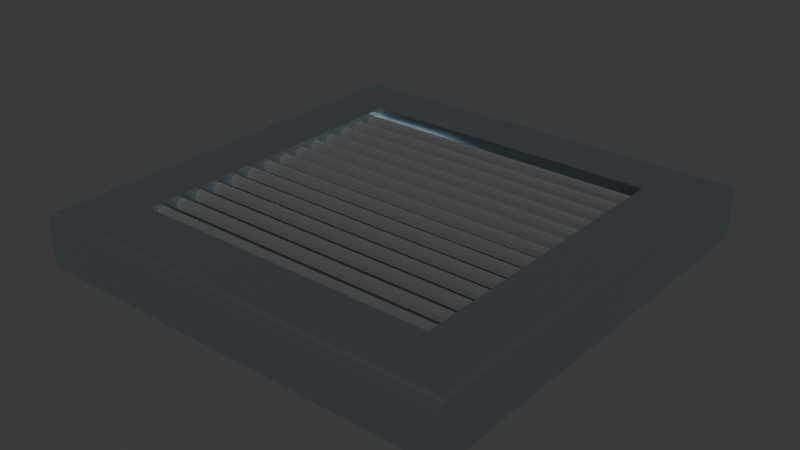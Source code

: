 # Source: floor_tile_00_vent.blend  (saved by Blender 4.3.34; exported with 4.5.12 LTS)
import bpy
from mathutils import Matrix  # noqa: F401  (used for matrix-valued properties, if any)

bpy.ops.wm.read_factory_settings(use_empty=True)
scene = bpy.context.scene
scene.name = 'Scene'

# ---- materials (node trees are filled in below, after node groups)
mat_floor_tile_00_base = bpy.data.materials.new('floor_tile_00_base')
mat_floor_tile_00_base.diffuse_color = (1.0, 1.0, 1.0, 1.0)
mat_floor_tile_00_vent = bpy.data.materials.new('floor_tile_00_vent')

# ---- material node trees
mat_floor_tile_00_base.use_nodes = True; mat_floor_tile_00_base.node_tree.nodes.clear()
_N = mat_floor_tile_00_base.node_tree.nodes; _L = mat_floor_tile_00_base.node_tree.links
n0 = _N.new('ShaderNodeBsdfPrincipled'); n0.name = 'Principled BSDF'; n0.location = (10, 300)
n0.inputs[0].default_value = (0.628, 0.7393, 0.8, 1.0)
n0.inputs[1].default_value = 1.0
n0.inputs[2].default_value = 0.3
n1 = _N.new('ShaderNodeOutputMaterial'); n1.name = 'Material Output'; n1.location = (300, 300)
_L.new(n0.outputs[0], n1.inputs[0])
n1.is_active_output = True
mat_floor_tile_00_vent.use_nodes = True; mat_floor_tile_00_vent.node_tree.nodes.clear()
_N = mat_floor_tile_00_vent.node_tree.nodes; _L = mat_floor_tile_00_vent.node_tree.links
n0 = _N.new('ShaderNodeBsdfPrincipled'); n0.name = 'Principled BSDF'; n0.location = (10, 300)
n0.inputs[0].default_value = (0.2026, 0.2026, 0.2026, 1.0)
n0.inputs[1].default_value = 1.0
n0.inputs[2].default_value = 1.0
n1 = _N.new('ShaderNodeOutputMaterial'); n1.name = 'Material Output'; n1.location = (300, 300)
_L.new(n0.outputs[0], n1.inputs[0])
n1.is_active_output = True

# ---- world
world_world = bpy.data.worlds.new('World'); scene.world = world_world
world_world.use_nodes = True; world_world.node_tree.nodes.clear()
_N = world_world.node_tree.nodes; _L = world_world.node_tree.links
n0 = _N.new('ShaderNodeOutputWorld'); n0.name = 'World Output'; n0.location = (300, 300)
n1 = _N.new('ShaderNodeBackground'); n1.name = 'Background'; n1.location = (10, 300)
n1.inputs[0].default_value = (0.05088, 0.05088, 0.05088, 1.0)
_L.new(n1.outputs[0], n0.inputs[0])
n0.is_active_output = True
world_world.color = (0.05088, 0.05088, 0.05088)
world_world.sun_shadow_jitter_overblur = 0.0

# ---- meshes
me_cube = bpy.data.meshes.new('Cube')
me_cube.from_pydata([(-2.0, -2.0, -0.5), (-2.0, 2.0, -0.5), (2.0, -2.0, -0.5), (2.0, 2.0, -0.5), (-1.435, -1.435, 0.0), (-2.0, -2.0, -0.1), (-1.95, -1.95, 0.0), (-1.985, -1.985, -0.01464), (-1.435, 1.435, 0.0), (-2.0, 2.0, -0.1), (-1.95, 1.95, 0.0), (-1.985, 1.985, -0.01464), (1.435, -1.435, 0.0), (2.0, -2.0, -0.1), (1.95, -1.95, 0.0), (1.985, -1.985, -0.01464), (1.435, 1.435, 0.0), (2.0, 2.0, -0.1), (1.95, 1.95, 0.0), (1.985, 1.985, -0.01464), (-1.9, -1.9, 0.0), (-1.9, 1.9, 0.0), (1.9, 1.9, 0.0), (1.9, -1.9, 0.0), (-1.435, -1.435, -0.5), (-1.435, 1.435, -0.5), (1.435, -1.435, -0.5), (1.435, 1.435, -0.5), (-1.435, -1.325, -0.1438), (-1.435, -1.35, -0.1188), (-1.435, -1.35, -0.06879), (-1.435, -1.325, -0.04379), (-1.435, -1.25, -0.1188), (-1.435, -1.275, -0.1438), (-1.435, -1.275, -0.04379), (-1.435, -1.25, -0.06879), (1.435, -1.35, -0.1188), (1.435, -1.325, -0.1438), (1.435, -1.325, -0.04379), (1.435, -1.35, -0.06879), (1.435, -1.275, -0.1438), (1.435, -1.25, -0.1188), (1.435, -1.25, -0.06879), (1.435, -1.275, -0.04379), (-1.435, -1.125, -0.1438), (-1.435, -1.15, -0.1188), (-1.435, -1.15, -0.06879), (-1.435, -1.125, -0.04379), (-1.435, -1.05, -0.1188), (-1.435, -1.075, -0.1438), (-1.435, -1.075, -0.04379), (-1.435, -1.05, -0.06879), (1.435, -1.15, -0.1188), (1.435, -1.125, -0.1438), (1.435, -1.125, -0.04379), (1.435, -1.15, -0.06879), (1.435, -1.075, -0.1438), (1.435, -1.05, -0.1188), (1.435, -1.05, -0.06879), (1.435, -1.075, -0.04379), (-1.435, -0.925, -0.1438), (-1.435, -0.95, -0.1188), (-1.435, -0.95, -0.06879), (-1.435, -0.925, -0.04379), (-1.435, -0.85, -0.1188), (-1.435, -0.875, -0.1438), (-1.435, -0.875, -0.04379), (-1.435, -0.85, -0.06879), (1.435, -0.95, -0.1188), (1.435, -0.925, -0.1438), (1.435, -0.925, -0.04379), (1.435, -0.95, -0.06879), (1.435, -0.875, -0.1438), (1.435, -0.85, -0.1188), (1.435, -0.85, -0.06879), (1.435, -0.875, -0.04379), (-1.435, -0.725, -0.1438), (-1.435, -0.75, -0.1188), (-1.435, -0.75, -0.06879), (-1.435, -0.725, -0.04379), (-1.435, -0.65, -0.1188), (-1.435, -0.675, -0.1438), (-1.435, -0.675, -0.04379), (-1.435, -0.65, -0.06879), (1.435, -0.75, -0.1188), (1.435, -0.725, -0.1438), (1.435, -0.725, -0.04379), (1.435, -0.75, -0.06879), (1.435, -0.675, -0.1438), (1.435, -0.65, -0.1188), (1.435, -0.65, -0.06879), (1.435, -0.675, -0.04379), (-1.435, -0.525, -0.1438), (-1.435, -0.55, -0.1188), (-1.435, -0.55, -0.06879), (-1.435, -0.525, -0.04379), (-1.435, -0.45, -0.1188), (-1.435, -0.475, -0.1438), (-1.435, -0.475, -0.04379), (-1.435, -0.45, -0.06879), (1.435, -0.55, -0.1188), (1.435, -0.525, -0.1438), (1.435, -0.525, -0.04379), (1.435, -0.55, -0.06879), (1.435, -0.475, -0.1438), (1.435, -0.45, -0.1188), (1.435, -0.45, -0.06879), (1.435, -0.475, -0.04379), (-1.435, -0.325, -0.1438), (-1.435, -0.35, -0.1188), (-1.435, -0.35, -0.06879), (-1.435, -0.325, -0.04379), (-1.435, -0.25, -0.1188), (-1.435, -0.275, -0.1438), (-1.435, -0.275, -0.04379), (-1.435, -0.25, -0.06879), (1.435, -0.35, -0.1188), (1.435, -0.325, -0.1438), (1.435, -0.325, -0.04379), (1.435, -0.35, -0.06879), (1.435, -0.275, -0.1438), (1.435, -0.25, -0.1188), (1.435, -0.25, -0.06879), (1.435, -0.275, -0.04379), (-1.435, -0.125, -0.1438), (-1.435, -0.15, -0.1188), (-1.435, -0.15, -0.06879), (-1.435, -0.125, -0.04379), (-1.435, -0.05, -0.1188), (-1.435, -0.075, -0.1438), (-1.435, -0.075, -0.04379), (-1.435, -0.05, -0.06879), (1.435, -0.15, -0.1188), (1.435, -0.125, -0.1438), (1.435, -0.125, -0.04379), (1.435, -0.15, -0.06879), (1.435, -0.075, -0.1438), (1.435, -0.05, -0.1188), (1.435, -0.05, -0.06879), (1.435, -0.075, -0.04379), (-1.435, 0.075, -0.1438), (-1.435, 0.05, -0.1188), (-1.435, 0.05, -0.06879), (-1.435, 0.075, -0.04379), (-1.435, 0.15, -0.1188), (-1.435, 0.125, -0.1438), (-1.435, 0.125, -0.04379), (-1.435, 0.15, -0.06879), (1.435, 0.05, -0.1188), (1.435, 0.075, -0.1438), (1.435, 0.075, -0.04379), (1.435, 0.05, -0.06879), (1.435, 0.125, -0.1438), (1.435, 0.15, -0.1188), (1.435, 0.15, -0.06879), (1.435, 0.125, -0.04379), (-1.435, 0.275, -0.1438), (-1.435, 0.25, -0.1188), (-1.435, 0.25, -0.06879), (-1.435, 0.275, -0.04379), (-1.435, 0.35, -0.1188), (-1.435, 0.325, -0.1438), (-1.435, 0.325, -0.04379), (-1.435, 0.35, -0.06879), (1.435, 0.25, -0.1188), (1.435, 0.275, -0.1438), (1.435, 0.275, -0.04379), (1.435, 0.25, -0.06879), (1.435, 0.325, -0.1438), (1.435, 0.35, -0.1188), (1.435, 0.35, -0.06879), (1.435, 0.325, -0.04379), (-1.435, 0.475, -0.1438), (-1.435, 0.45, -0.1188), (-1.435, 0.45, -0.06879), (-1.435, 0.475, -0.04379), (-1.435, 0.55, -0.1188), (-1.435, 0.525, -0.1438), (-1.435, 0.525, -0.04379), (-1.435, 0.55, -0.06879), (1.435, 0.45, -0.1188), (1.435, 0.475, -0.1438), (1.435, 0.475, -0.04379), (1.435, 0.45, -0.06879), (1.435, 0.525, -0.1438), (1.435, 0.55, -0.1188), (1.435, 0.55, -0.06879), (1.435, 0.525, -0.04379), (-1.435, 0.675, -0.1438), (-1.435, 0.65, -0.1188), (-1.435, 0.65, -0.06879), (-1.435, 0.675, -0.04379), (-1.435, 0.75, -0.1188), (-1.435, 0.725, -0.1438), (-1.435, 0.725, -0.04379), (-1.435, 0.75, -0.06879), (1.435, 0.65, -0.1188), (1.435, 0.675, -0.1438), (1.435, 0.675, -0.04379), (1.435, 0.65, -0.06879), (1.435, 0.725, -0.1438), (1.435, 0.75, -0.1188), (1.435, 0.75, -0.06879), (1.435, 0.725, -0.04379), (-1.435, 0.875, -0.1438), (-1.435, 0.85, -0.1188), (-1.435, 0.85, -0.06879), (-1.435, 0.875, -0.04379), (-1.435, 0.95, -0.1188), (-1.435, 0.925, -0.1438), (-1.435, 0.925, -0.04379), (-1.435, 0.95, -0.06879), (1.435, 0.85, -0.1188), (1.435, 0.875, -0.1438), (1.435, 0.875, -0.04379), (1.435, 0.85, -0.06879), (1.435, 0.925, -0.1438), (1.435, 0.95, -0.1188), (1.435, 0.95, -0.06879), (1.435, 0.925, -0.04379), (-1.435, 1.075, -0.1438), (-1.435, 1.05, -0.1188), (-1.435, 1.05, -0.06879), (-1.435, 1.075, -0.04379), (-1.435, 1.15, -0.1188), (-1.435, 1.125, -0.1438), (-1.435, 1.125, -0.04379), (-1.435, 1.15, -0.06879), (1.435, 1.05, -0.1188), (1.435, 1.075, -0.1438), (1.435, 1.075, -0.04379), (1.435, 1.05, -0.06879), (1.435, 1.125, -0.1438), (1.435, 1.15, -0.1188), (1.435, 1.15, -0.06879), (1.435, 1.125, -0.04379), (-1.435, 1.275, -0.1438), (-1.435, 1.25, -0.1188), (-1.435, 1.25, -0.06879), (-1.435, 1.275, -0.04379), (-1.435, 1.35, -0.1188), (-1.435, 1.325, -0.1438), (-1.435, 1.325, -0.04379), (-1.435, 1.35, -0.06879), (1.435, 1.25, -0.1188), (1.435, 1.275, -0.1438), (1.435, 1.275, -0.04379), (1.435, 1.25, -0.06879), (1.435, 1.325, -0.1438), (1.435, 1.35, -0.1188), (1.435, 1.35, -0.06879), (1.435, 1.325, -0.04379)], [], [(3, 17, 13, 2), (0, 5, 9, 1), (1, 9, 17, 3), (20, 21, 10, 6), (6, 10, 11, 7), (7, 11, 9, 5), (21, 22, 18, 10), (10, 18, 19, 11), (11, 19, 17, 9), (22, 23, 14, 18), (18, 14, 15, 19), (19, 15, 13, 17), (23, 20, 6, 14), (14, 6, 7, 15), (15, 7, 5, 13), (2, 13, 5, 0), (4, 8, 21, 20), (8, 16, 22, 21), (16, 12, 23, 22), (12, 4, 20, 23), (4, 12, 26, 24), (16, 8, 25, 27), (12, 16, 27, 26), (8, 4, 24, 25), (24, 26, 27, 25), (36, 39, 30, 29), (43, 34, 31, 38), (32, 35, 42, 41), (40, 33, 32, 41), (34, 43, 42, 35), (28, 37, 36, 29), (38, 31, 30, 39), (33, 40, 37, 28), (52, 55, 46, 45), (59, 50, 47, 54), (48, 51, 58, 57), (56, 49, 48, 57), (50, 59, 58, 51), (44, 53, 52, 45), (54, 47, 46, 55), (49, 56, 53, 44), (68, 71, 62, 61), (75, 66, 63, 70), (64, 67, 74, 73), (72, 65, 64, 73), (66, 75, 74, 67), (60, 69, 68, 61), (70, 63, 62, 71), (65, 72, 69, 60), (84, 87, 78, 77), (91, 82, 79, 86), (80, 83, 90, 89), (88, 81, 80, 89), (82, 91, 90, 83), (76, 85, 84, 77), (86, 79, 78, 87), (81, 88, 85, 76), (100, 103, 94, 93), (107, 98, 95, 102), (96, 99, 106, 105), (104, 97, 96, 105), (98, 107, 106, 99), (92, 101, 100, 93), (102, 95, 94, 103), (97, 104, 101, 92), (116, 119, 110, 109), (123, 114, 111, 118), (112, 115, 122, 121), (120, 113, 112, 121), (114, 123, 122, 115), (108, 117, 116, 109), (118, 111, 110, 119), (113, 120, 117, 108), (132, 135, 126, 125), (139, 130, 127, 134), (128, 131, 138, 137), (136, 129, 128, 137), (130, 139, 138, 131), (124, 133, 132, 125), (134, 127, 126, 135), (129, 136, 133, 124), (148, 151, 142, 141), (155, 146, 143, 150), (144, 147, 154, 153), (152, 145, 144, 153), (146, 155, 154, 147), (140, 149, 148, 141), (150, 143, 142, 151), (145, 152, 149, 140), (164, 167, 158, 157), (171, 162, 159, 166), (160, 163, 170, 169), (168, 161, 160, 169), (162, 171, 170, 163), (156, 165, 164, 157), (166, 159, 158, 167), (161, 168, 165, 156), (180, 183, 174, 173), (187, 178, 175, 182), (176, 179, 186, 185), (184, 177, 176, 185), (178, 187, 186, 179), (172, 181, 180, 173), (182, 175, 174, 183), (177, 184, 181, 172), (196, 199, 190, 189), (203, 194, 191, 198), (192, 195, 202, 201), (200, 193, 192, 201), (194, 203, 202, 195), (188, 197, 196, 189), (198, 191, 190, 199), (193, 200, 197, 188), (212, 215, 206, 205), (219, 210, 207, 214), (208, 211, 218, 217), (216, 209, 208, 217), (210, 219, 218, 211), (204, 213, 212, 205), (214, 207, 206, 215), (209, 216, 213, 204), (228, 231, 222, 221), (235, 226, 223, 230), (224, 227, 234, 233), (232, 225, 224, 233), (226, 235, 234, 227), (220, 229, 228, 221), (230, 223, 222, 231), (225, 232, 229, 220), (244, 247, 238, 237), (251, 242, 239, 246), (240, 243, 250, 249), (248, 241, 240, 249), (242, 251, 250, 243), (236, 245, 244, 237), (246, 239, 238, 247), (241, 248, 245, 236)])
me_cube.polygons.foreach_set('material_index', [0, 0, 0, 0, 0, 0, 0, 0, 0, 0, 0, 0, 0, 0, 0, 0, 0, 0, 0, 0, 0, 0, 0, 0, 0, 1, 1, 1, 1, 1, 1, 1, 1, 1, 1, 1, 1, 1, 1, 1, 1, 1, 1, 1, 1, 1, 1, 1, 1, 1, 1, 1, 1, 1, 1, 1, 1, 1, 1, 1, 1, 1, 1, 1, 1, 1, 1, 1, 1, 1, 1, 1, 1, 1, 1, 1, 1, 1, 1, 1, 1, 1, 1, 1, 1, 1, 1, 1, 1, 1, 1, 1, 1, 1, 1, 1, 1, 1, 1, 1, 1, 1, 1, 1, 1, 1, 1, 1, 1, 1, 1, 1, 1, 1, 1, 1, 1, 1, 1, 1, 1, 1, 1, 1, 1, 1, 1, 1, 1, 1, 1, 1, 1, 1, 1, 1, 1])
_uv = me_cube.uv_layers.new(name='UVMap')
_uv.uv.foreach_set('vector', [0.375, 0.5, 0.575, 0.5, 0.575, 0.75, 0.375, 0.75, 0.375, 0.0, 0.575, 0.0, 0.575, 0.25, 0.375, 0.25, 0.375, 0.25, 0.575, 0.25, 0.575, 0.5, 0.375, 0.5, 0.8688, 0.7437, 0.8688, 0.5063, 0.8719, 0.5031, 0.8719, 0.7469, 0.625, 0.003125, 0.625, 0.2469, 0.6177, 0.2491, 0.6177, 0.0009153, 0.6177, 0.0009153, 0.6177, 0.2491, 0.575, 0.25, 0.575, 0.0, 0.8688, 0.5063, 0.6312, 0.5062, 0.6281, 0.5031, 0.8719, 0.5031, 0.625, 0.2531, 0.625, 0.4969, 0.6177, 0.4991, 0.6177, 0.2509, 0.6177, 0.2509, 0.6177, 0.4991, 0.575, 0.5, 0.575, 0.25, 0.6312, 0.5062, 0.6312, 0.7437, 0.6281, 0.7469, 0.6281, 0.5031, 0.625, 0.5031, 0.625, 0.7469, 0.6177, 0.7491, 0.6177, 0.5009, 0.6177, 0.5009, 0.6177, 0.7491, 0.575, 0.75, 0.575, 0.5, 0.6312, 0.7437, 0.8688, 0.7437, 0.8719, 0.7469, 0.6281, 0.7469, 0.625, 0.7531, 0.625, 0.9969, 0.6177, 0.9991, 0.6177, 0.7509, 0.6177, 0.7509, 0.6177, 0.9991, 0.575, 1.0, 0.575, 0.75, 0.375, 0.75, 0.575, 0.75, 0.575, 1.0, 0.375, 1.0, 0.8397, 0.7147, 0.8397, 0.5353, 0.8688, 0.5063, 0.8688, 0.7437, 0.8397, 0.5353, 0.6603, 0.5353, 0.6312, 0.5062, 0.8688, 0.5063, 0.6603, 0.5353, 0.6603, 0.7147, 0.6312, 0.7437, 0.6312, 0.5062, 0.6603, 0.7147, 0.8397, 0.7147, 0.8688, 0.7437, 0.6312, 0.7437, 0.8397, 0.7147, 0.6603, 0.7147, 0.6603, 0.7147, 0.8397, 0.7147, 0.6603, 0.5353, 0.8397, 0.5353, 0.8397, 0.5353, 0.6603, 0.5353, 0.6603, 0.7147, 0.6603, 0.5353, 0.6603, 0.5353, 0.6603, 0.7147, 0.8397, 0.5353, 0.8397, 0.7147, 0.8397, 0.7147, 0.8397, 0.5353, 0.8397, 0.7147, 0.6603, 0.7147, 0.6603, 0.5353, 0.8397, 0.5353, 0.4375, 0.75, 0.5625, 0.75, 0.5625, 1.0, 0.4375, 1.0, 0.625, 0.5625, 0.875, 0.5625, 0.875, 0.6875, 0.625, 0.6875, 0.4375, 0.25, 0.5625, 0.25, 0.5625, 0.5, 0.4375, 0.5, 0.375, 0.5625, 0.125, 0.5625, 0.125, 0.5, 0.375, 0.5, 0.625, 0.25, 0.625, 0.5, 0.5625, 0.5, 0.5625, 0.25, 0.125, 0.6875, 0.375, 0.6875, 0.375, 0.75, 0.125, 0.75, 0.625, 0.75, 0.625, 1.0, 0.5625, 1.0, 0.5625, 0.75, 0.125, 0.5625, 0.375, 0.5625, 0.375, 0.6875, 0.125, 0.6875, 0.4375, 0.75, 0.5625, 0.75, 0.5625, 1.0, 0.4375, 1.0, 0.625, 0.5625, 0.875, 0.5625, 0.875, 0.6875, 0.625, 0.6875, 0.4375, 0.25, 0.5625, 0.25, 0.5625, 0.5, 0.4375, 0.5, 0.375, 0.5625, 0.125, 0.5625, 0.125, 0.5, 0.375, 0.5, 0.625, 0.25, 0.625, 0.5, 0.5625, 0.5, 0.5625, 0.25, 0.125, 0.6875, 0.375, 0.6875, 0.375, 0.75, 0.125, 0.75, 0.625, 0.75, 0.625, 1.0, 0.5625, 1.0, 0.5625, 0.75, 0.125, 0.5625, 0.375, 0.5625, 0.375, 0.6875, 0.125, 0.6875, 0.4375, 0.75, 0.5625, 0.75, 0.5625, 1.0, 0.4375, 1.0, 0.625, 0.5625, 0.875, 0.5625, 0.875, 0.6875, 0.625, 0.6875, 0.4375, 0.25, 0.5625, 0.25, 0.5625, 0.5, 0.4375, 0.5, 0.375, 0.5625, 0.125, 0.5625, 0.125, 0.5, 0.375, 0.5, 0.625, 0.25, 0.625, 0.5, 0.5625, 0.5, 0.5625, 0.25, 0.125, 0.6875, 0.375, 0.6875, 0.375, 0.75, 0.125, 0.75, 0.625, 0.75, 0.625, 1.0, 0.5625, 1.0, 0.5625, 0.75, 0.125, 0.5625, 0.375, 0.5625, 0.375, 0.6875, 0.125, 0.6875, 0.4375, 0.75, 0.5625, 0.75, 0.5625, 1.0, 0.4375, 1.0, 0.625, 0.5625, 0.875, 0.5625, 0.875, 0.6875, 0.625, 0.6875, 0.4375, 0.25, 0.5625, 0.25, 0.5625, 0.5, 0.4375, 0.5, 0.375, 0.5625, 0.125, 0.5625, 0.125, 0.5, 0.375, 0.5, 0.625, 0.25, 0.625, 0.5, 0.5625, 0.5, 0.5625, 0.25, 0.125, 0.6875, 0.375, 0.6875, 0.375, 0.75, 0.125, 0.75, 0.625, 0.75, 0.625, 1.0, 0.5625, 1.0, 0.5625, 0.75, 0.125, 0.5625, 0.375, 0.5625, 0.375, 0.6875, 0.125, 0.6875, 0.4375, 0.75, 0.5625, 0.75, 0.5625, 1.0, 0.4375, 1.0, 0.625, 0.5625, 0.875, 0.5625, 0.875, 0.6875, 0.625, 0.6875, 0.4375, 0.25, 0.5625, 0.25, 0.5625, 0.5, 0.4375, 0.5, 0.375, 0.5625, 0.125, 0.5625, 0.125, 0.5, 0.375, 0.5, 0.625, 0.25, 0.625, 0.5, 0.5625, 0.5, 0.5625, 0.25, 0.125, 0.6875, 0.375, 0.6875, 0.375, 0.75, 0.125, 0.75, 0.625, 0.75, 0.625, 1.0, 0.5625, 1.0, 0.5625, 0.75, 0.125, 0.5625, 0.375, 0.5625, 0.375, 0.6875, 0.125, 0.6875, 0.4375, 0.75, 0.5625, 0.75, 0.5625, 1.0, 0.4375, 1.0, 0.625, 0.5625, 0.875, 0.5625, 0.875, 0.6875, 0.625, 0.6875, 0.4375, 0.25, 0.5625, 0.25, 0.5625, 0.5, 0.4375, 0.5, 0.375, 0.5625, 0.125, 0.5625, 0.125, 0.5, 0.375, 0.5, 0.625, 0.25, 0.625, 0.5, 0.5625, 0.5, 0.5625, 0.25, 0.125, 0.6875, 0.375, 0.6875, 0.375, 0.75, 0.125, 0.75, 0.625, 0.75, 0.625, 1.0, 0.5625, 1.0, 0.5625, 0.75, 0.125, 0.5625, 0.375, 0.5625, 0.375, 0.6875, 0.125, 0.6875, 0.4375, 0.75, 0.5625, 0.75, 0.5625, 1.0, 0.4375, 1.0, 0.625, 0.5625, 0.875, 0.5625, 0.875, 0.6875, 0.625, 0.6875, 0.4375, 0.25, 0.5625, 0.25, 0.5625, 0.5, 0.4375, 0.5, 0.375, 0.5625, 0.125, 0.5625, 0.125, 0.5, 0.375, 0.5, 0.625, 0.25, 0.625, 0.5, 0.5625, 0.5, 0.5625, 0.25, 0.125, 0.6875, 0.375, 0.6875, 0.375, 0.75, 0.125, 0.75, 0.625, 0.75, 0.625, 1.0, 0.5625, 1.0, 0.5625, 0.75, 0.125, 0.5625, 0.375, 0.5625, 0.375, 0.6875, 0.125, 0.6875, 0.4375, 0.75, 0.5625, 0.75, 0.5625, 1.0, 0.4375, 1.0, 0.625, 0.5625, 0.875, 0.5625, 0.875, 0.6875, 0.625, 0.6875, 0.4375, 0.25, 0.5625, 0.25, 0.5625, 0.5, 0.4375, 0.5, 0.375, 0.5625, 0.125, 0.5625, 0.125, 0.5, 0.375, 0.5, 0.625, 0.25, 0.625, 0.5, 0.5625, 0.5, 0.5625, 0.25, 0.125, 0.6875, 0.375, 0.6875, 0.375, 0.75, 0.125, 0.75, 0.625, 0.75, 0.625, 1.0, 0.5625, 1.0, 0.5625, 0.75, 0.125, 0.5625, 0.375, 0.5625, 0.375, 0.6875, 0.125, 0.6875, 0.4375, 0.75, 0.5625, 0.75, 0.5625, 1.0, 0.4375, 1.0, 0.625, 0.5625, 0.875, 0.5625, 0.875, 0.6875, 0.625, 0.6875, 0.4375, 0.25, 0.5625, 0.25, 0.5625, 0.5, 0.4375, 0.5, 0.375, 0.5625, 0.125, 0.5625, 0.125, 0.5, 0.375, 0.5, 0.625, 0.25, 0.625, 0.5, 0.5625, 0.5, 0.5625, 0.25, 0.125, 0.6875, 0.375, 0.6875, 0.375, 0.75, 0.125, 0.75, 0.625, 0.75, 0.625, 1.0, 0.5625, 1.0, 0.5625, 0.75, 0.125, 0.5625, 0.375, 0.5625, 0.375, 0.6875, 0.125, 0.6875, 0.4375, 0.75, 0.5625, 0.75, 0.5625, 1.0, 0.4375, 1.0, 0.625, 0.5625, 0.875, 0.5625, 0.875, 0.6875, 0.625, 0.6875, 0.4375, 0.25, 0.5625, 0.25, 0.5625, 0.5, 0.4375, 0.5, 0.375, 0.5625, 0.125, 0.5625, 0.125, 0.5, 0.375, 0.5, 0.625, 0.25, 0.625, 0.5, 0.5625, 0.5, 0.5625, 0.25, 0.125, 0.6875, 0.375, 0.6875, 0.375, 0.75, 0.125, 0.75, 0.625, 0.75, 0.625, 1.0, 0.5625, 1.0, 0.5625, 0.75, 0.125, 0.5625, 0.375, 0.5625, 0.375, 0.6875, 0.125, 0.6875, 0.4375, 0.75, 0.5625, 0.75, 0.5625, 1.0, 0.4375, 1.0, 0.625, 0.5625, 0.875, 0.5625, 0.875, 0.6875, 0.625, 0.6875, 0.4375, 0.25, 0.5625, 0.25, 0.5625, 0.5, 0.4375, 0.5, 0.375, 0.5625, 0.125, 0.5625, 0.125, 0.5, 0.375, 0.5, 0.625, 0.25, 0.625, 0.5, 0.5625, 0.5, 0.5625, 0.25, 0.125, 0.6875, 0.375, 0.6875, 0.375, 0.75, 0.125, 0.75, 0.625, 0.75, 0.625, 1.0, 0.5625, 1.0, 0.5625, 0.75, 0.125, 0.5625, 0.375, 0.5625, 0.375, 0.6875, 0.125, 0.6875, 0.4375, 0.75, 0.5625, 0.75, 0.5625, 1.0, 0.4375, 1.0, 0.625, 0.5625, 0.875, 0.5625, 0.875, 0.6875, 0.625, 0.6875, 0.4375, 0.25, 0.5625, 0.25, 0.5625, 0.5, 0.4375, 0.5, 0.375, 0.5625, 0.125, 0.5625, 0.125, 0.5, 0.375, 0.5, 0.625, 0.25, 0.625, 0.5, 0.5625, 0.5, 0.5625, 0.25, 0.125, 0.6875, 0.375, 0.6875, 0.375, 0.75, 0.125, 0.75, 0.625, 0.75, 0.625, 1.0, 0.5625, 1.0, 0.5625, 0.75, 0.125, 0.5625, 0.375, 0.5625, 0.375, 0.6875, 0.125, 0.6875, 0.4375, 0.75, 0.5625, 0.75, 0.5625, 1.0, 0.4375, 1.0, 0.625, 0.5625, 0.875, 0.5625, 0.875, 0.6875, 0.625, 0.6875, 0.4375, 0.25, 0.5625, 0.25, 0.5625, 0.5, 0.4375, 0.5, 0.375, 0.5625, 0.125, 0.5625, 0.125, 0.5, 0.375, 0.5, 0.625, 0.25, 0.625, 0.5, 0.5625, 0.5, 0.5625, 0.25, 0.125, 0.6875, 0.375, 0.6875, 0.375, 0.75, 0.125, 0.75, 0.625, 0.75, 0.625, 1.0, 0.5625, 1.0, 0.5625, 0.75, 0.125, 0.5625, 0.375, 0.5625, 0.375, 0.6875, 0.125, 0.6875, 0.4375, 0.75, 0.5625, 0.75, 0.5625, 1.0, 0.4375, 1.0, 0.625, 0.5625, 0.875, 0.5625, 0.875, 0.6875, 0.625, 0.6875, 0.4375, 0.25, 0.5625, 0.25, 0.5625, 0.5, 0.4375, 0.5, 0.375, 0.5625, 0.125, 0.5625, 0.125, 0.5, 0.375, 0.5, 0.625, 0.25, 0.625, 0.5, 0.5625, 0.5, 0.5625, 0.25, 0.125, 0.6875, 0.375, 0.6875, 0.375, 0.75, 0.125, 0.75, 0.625, 0.75, 0.625, 1.0, 0.5625, 1.0, 0.5625, 0.75, 0.125, 0.5625, 0.375, 0.5625, 0.375, 0.6875, 0.125, 0.6875])
me_cube.materials.append(mat_floor_tile_00_base)
me_cube.materials.append(mat_floor_tile_00_vent)
me_cube.update()

# ---- objects
ob_floor_tile_00_vent = bpy.data.objects.new('floor_tile_00_vent', me_cube)

# ---- transforms, parenting, visibility, modifiers, constraints
ob_floor_tile_00_vent.location = (0.0, 0.0, 0.0)

# ---- collection membership
scene.collection.objects.link(ob_floor_tile_00_vent)

# ---- scene / render settings (as saved in the file)
scene.frame_start = 1; scene.frame_end = 250; scene.frame_set(1)
scene.render.engine = 'BLENDER_EEVEE_NEXT'
bpy.context.view_layer.update()

# ---- added for rendering (the .blend has no active camera and no usable light): camera, sun
cam_auto = bpy.data.cameras.new('AutoCamera')
cam_auto.lens = 50.0
cam_auto.sensor_width = 36.0
cam_auto.clip_end = 1000.0
ob_auto_camera = bpy.data.objects.new('AutoCamera', cam_auto)
scene.collection.objects.link(ob_auto_camera)
ob_auto_camera.location = (5.25427, -6.30512, 3.95341)
ob_auto_camera.rotation_euler = (1.09748, -7.21219e-08, 0.694738)
scene.camera = ob_auto_camera
light_auto_sun = bpy.data.lights.new('AutoSun', 'SUN')
light_auto_sun.energy = 3.0
light_auto_sun.angle = 0.0523599
ob_auto_sun = bpy.data.objects.new('AutoSun', light_auto_sun)
scene.collection.objects.link(ob_auto_sun)
ob_auto_sun.rotation_euler = (0.872665, 0.174533, 0.523599)
bpy.context.view_layer.update()
